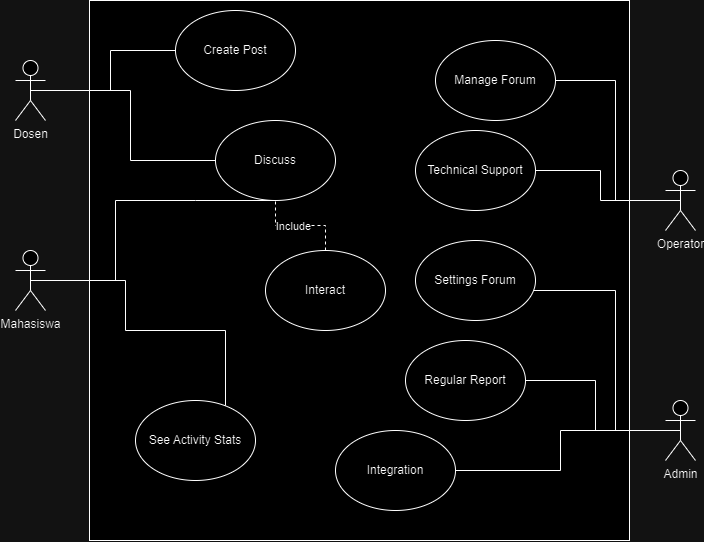

The diagram above was exported from draw.io. Its source (the exported page's mxGraphModel, read from the mxfile embedded in the PNG):
<mxGraphModel dx="1195" dy="653" grid="1" gridSize="10" guides="1" tooltips="1" connect="1" arrows="1" fold="1" page="1" pageScale="1" pageWidth="827" pageHeight="1169" math="0" shadow="0">
  <root>
    <mxCell id="0" />
    <mxCell id="1" parent="0" />
    <mxCell id="-35KEyxD-yUGRSWQHaVG-1" value="" style="whiteSpace=wrap;html=1;aspect=fixed;" vertex="1" parent="1">
      <mxGeometry x="144" y="100" width="540" height="540" as="geometry" />
    </mxCell>
    <mxCell id="-35KEyxD-yUGRSWQHaVG-50" style="edgeStyle=orthogonalEdgeStyle;rounded=0;orthogonalLoop=1;jettySize=auto;html=1;exitX=0.5;exitY=0.5;exitDx=0;exitDy=0;exitPerimeter=0;endArrow=none;endFill=0;" edge="1" parent="1" source="-35KEyxD-yUGRSWQHaVG-2" target="-35KEyxD-yUGRSWQHaVG-49">
      <mxGeometry relative="1" as="geometry" />
    </mxCell>
    <mxCell id="-35KEyxD-yUGRSWQHaVG-2" value="Dosen" style="shape=umlActor;verticalLabelPosition=bottom;verticalAlign=top;html=1;outlineConnect=0;" vertex="1" parent="1">
      <mxGeometry x="70" y="160" width="30" height="60" as="geometry" />
    </mxCell>
    <mxCell id="-35KEyxD-yUGRSWQHaVG-52" style="edgeStyle=orthogonalEdgeStyle;rounded=0;orthogonalLoop=1;jettySize=auto;html=1;exitX=0.5;exitY=0.5;exitDx=0;exitDy=0;exitPerimeter=0;endArrow=none;endFill=0;" edge="1" parent="1" source="-35KEyxD-yUGRSWQHaVG-3" target="-35KEyxD-yUGRSWQHaVG-51">
      <mxGeometry relative="1" as="geometry">
        <Array as="points">
          <mxPoint x="180" y="380" />
          <mxPoint x="180" y="430" />
          <mxPoint x="280" y="430" />
        </Array>
      </mxGeometry>
    </mxCell>
    <mxCell id="-35KEyxD-yUGRSWQHaVG-3" value="Mahasiswa" style="shape=umlActor;verticalLabelPosition=bottom;verticalAlign=top;html=1;outlineConnect=0;" vertex="1" parent="1">
      <mxGeometry x="70" y="350" width="30" height="60" as="geometry" />
    </mxCell>
    <mxCell id="-35KEyxD-yUGRSWQHaVG-54" style="edgeStyle=orthogonalEdgeStyle;rounded=0;orthogonalLoop=1;jettySize=auto;html=1;exitX=0.5;exitY=0.5;exitDx=0;exitDy=0;exitPerimeter=0;endArrow=none;endFill=0;" edge="1" parent="1" source="-35KEyxD-yUGRSWQHaVG-4" target="-35KEyxD-yUGRSWQHaVG-53">
      <mxGeometry relative="1" as="geometry">
        <Array as="points">
          <mxPoint x="670" y="300" />
          <mxPoint x="670" y="180" />
        </Array>
      </mxGeometry>
    </mxCell>
    <mxCell id="-35KEyxD-yUGRSWQHaVG-56" style="edgeStyle=orthogonalEdgeStyle;rounded=0;orthogonalLoop=1;jettySize=auto;html=1;exitX=0.5;exitY=0.5;exitDx=0;exitDy=0;exitPerimeter=0;endArrow=none;endFill=0;" edge="1" parent="1" source="-35KEyxD-yUGRSWQHaVG-4" target="-35KEyxD-yUGRSWQHaVG-55">
      <mxGeometry relative="1" as="geometry" />
    </mxCell>
    <mxCell id="-35KEyxD-yUGRSWQHaVG-4" value="Operator" style="shape=umlActor;verticalLabelPosition=bottom;verticalAlign=top;html=1;outlineConnect=0;" vertex="1" parent="1">
      <mxGeometry x="720" y="270" width="30" height="60" as="geometry" />
    </mxCell>
    <mxCell id="-35KEyxD-yUGRSWQHaVG-60" style="edgeStyle=orthogonalEdgeStyle;rounded=0;orthogonalLoop=1;jettySize=auto;html=1;exitX=0.5;exitY=0.5;exitDx=0;exitDy=0;exitPerimeter=0;endArrow=none;endFill=0;" edge="1" parent="1" source="-35KEyxD-yUGRSWQHaVG-5" target="-35KEyxD-yUGRSWQHaVG-59">
      <mxGeometry relative="1" as="geometry">
        <Array as="points">
          <mxPoint x="670" y="530" />
          <mxPoint x="670" y="390" />
        </Array>
      </mxGeometry>
    </mxCell>
    <mxCell id="-35KEyxD-yUGRSWQHaVG-61" style="edgeStyle=orthogonalEdgeStyle;rounded=0;orthogonalLoop=1;jettySize=auto;html=1;exitX=0.5;exitY=0.5;exitDx=0;exitDy=0;exitPerimeter=0;endArrow=none;endFill=0;" edge="1" parent="1" source="-35KEyxD-yUGRSWQHaVG-5" target="-35KEyxD-yUGRSWQHaVG-58">
      <mxGeometry relative="1" as="geometry" />
    </mxCell>
    <mxCell id="-35KEyxD-yUGRSWQHaVG-62" style="edgeStyle=orthogonalEdgeStyle;rounded=0;orthogonalLoop=1;jettySize=auto;html=1;exitX=0.5;exitY=0.5;exitDx=0;exitDy=0;exitPerimeter=0;endArrow=none;endFill=0;" edge="1" parent="1" source="-35KEyxD-yUGRSWQHaVG-5" target="-35KEyxD-yUGRSWQHaVG-57">
      <mxGeometry relative="1" as="geometry" />
    </mxCell>
    <mxCell id="-35KEyxD-yUGRSWQHaVG-5" value="Admin" style="shape=umlActor;verticalLabelPosition=bottom;verticalAlign=top;html=1;outlineConnect=0;" vertex="1" parent="1">
      <mxGeometry x="720" y="500" width="30" height="60" as="geometry" />
    </mxCell>
    <mxCell id="-35KEyxD-yUGRSWQHaVG-6" value="Discuss" style="ellipse;whiteSpace=wrap;html=1;" vertex="1" parent="1">
      <mxGeometry x="270" y="220" width="120" height="80" as="geometry" />
    </mxCell>
    <mxCell id="-35KEyxD-yUGRSWQHaVG-7" style="edgeStyle=orthogonalEdgeStyle;rounded=0;orthogonalLoop=1;jettySize=auto;html=1;exitX=0;exitY=0.5;exitDx=0;exitDy=0;entryX=0.5;entryY=0.5;entryDx=0;entryDy=0;entryPerimeter=0;shape=link;strokeColor=none;" edge="1" parent="1" source="-35KEyxD-yUGRSWQHaVG-6" target="-35KEyxD-yUGRSWQHaVG-2">
      <mxGeometry relative="1" as="geometry" />
    </mxCell>
    <mxCell id="-35KEyxD-yUGRSWQHaVG-9" style="edgeStyle=orthogonalEdgeStyle;rounded=0;orthogonalLoop=1;jettySize=auto;html=1;exitX=0;exitY=0.5;exitDx=0;exitDy=0;entryX=0.5;entryY=0.5;entryDx=0;entryDy=0;entryPerimeter=0;endArrow=none;endFill=0;" edge="1" parent="1" source="-35KEyxD-yUGRSWQHaVG-6" target="-35KEyxD-yUGRSWQHaVG-2">
      <mxGeometry relative="1" as="geometry" />
    </mxCell>
    <mxCell id="-35KEyxD-yUGRSWQHaVG-10" style="edgeStyle=orthogonalEdgeStyle;rounded=0;orthogonalLoop=1;jettySize=auto;html=1;entryX=0.5;entryY=0.5;entryDx=0;entryDy=0;entryPerimeter=0;endArrow=none;endFill=0;" edge="1" parent="1" source="-35KEyxD-yUGRSWQHaVG-6" target="-35KEyxD-yUGRSWQHaVG-3">
      <mxGeometry relative="1" as="geometry">
        <Array as="points">
          <mxPoint x="250" y="300" />
          <mxPoint x="170" y="300" />
          <mxPoint x="170" y="380" />
        </Array>
      </mxGeometry>
    </mxCell>
    <mxCell id="-35KEyxD-yUGRSWQHaVG-47" style="edgeStyle=orthogonalEdgeStyle;rounded=0;orthogonalLoop=1;jettySize=auto;html=1;dashed=1;endArrow=none;endFill=0;" edge="1" parent="1" source="-35KEyxD-yUGRSWQHaVG-46" target="-35KEyxD-yUGRSWQHaVG-6">
      <mxGeometry relative="1" as="geometry" />
    </mxCell>
    <mxCell id="-35KEyxD-yUGRSWQHaVG-48" value="Include" style="edgeLabel;html=1;align=center;verticalAlign=middle;resizable=0;points=[];" vertex="1" connectable="0" parent="-35KEyxD-yUGRSWQHaVG-47">
      <mxGeometry x="0.15" y="1" relative="1" as="geometry">
        <mxPoint as="offset" />
      </mxGeometry>
    </mxCell>
    <mxCell id="-35KEyxD-yUGRSWQHaVG-46" value="Interact" style="ellipse;whiteSpace=wrap;html=1;" vertex="1" parent="1">
      <mxGeometry x="320" y="350" width="120" height="80" as="geometry" />
    </mxCell>
    <mxCell id="-35KEyxD-yUGRSWQHaVG-49" value="Create Post" style="ellipse;whiteSpace=wrap;html=1;" vertex="1" parent="1">
      <mxGeometry x="230" y="110" width="120" height="80" as="geometry" />
    </mxCell>
    <mxCell id="-35KEyxD-yUGRSWQHaVG-51" value="See Activity Stats" style="ellipse;whiteSpace=wrap;html=1;" vertex="1" parent="1">
      <mxGeometry x="190" y="500" width="120" height="80" as="geometry" />
    </mxCell>
    <mxCell id="-35KEyxD-yUGRSWQHaVG-53" value="Manage Forum" style="ellipse;whiteSpace=wrap;html=1;" vertex="1" parent="1">
      <mxGeometry x="490" y="140" width="120" height="80" as="geometry" />
    </mxCell>
    <mxCell id="-35KEyxD-yUGRSWQHaVG-55" value="Technical Support" style="ellipse;whiteSpace=wrap;html=1;" vertex="1" parent="1">
      <mxGeometry x="470" y="230" width="120" height="80" as="geometry" />
    </mxCell>
    <mxCell id="-35KEyxD-yUGRSWQHaVG-57" value="Integration" style="ellipse;whiteSpace=wrap;html=1;" vertex="1" parent="1">
      <mxGeometry x="390" y="530" width="120" height="80" as="geometry" />
    </mxCell>
    <mxCell id="-35KEyxD-yUGRSWQHaVG-58" value="Regular Report" style="ellipse;whiteSpace=wrap;html=1;" vertex="1" parent="1">
      <mxGeometry x="460" y="440" width="120" height="80" as="geometry" />
    </mxCell>
    <mxCell id="-35KEyxD-yUGRSWQHaVG-59" value="Settings Forum" style="ellipse;whiteSpace=wrap;html=1;" vertex="1" parent="1">
      <mxGeometry x="470" y="340" width="120" height="80" as="geometry" />
    </mxCell>
  </root>
</mxGraphModel>